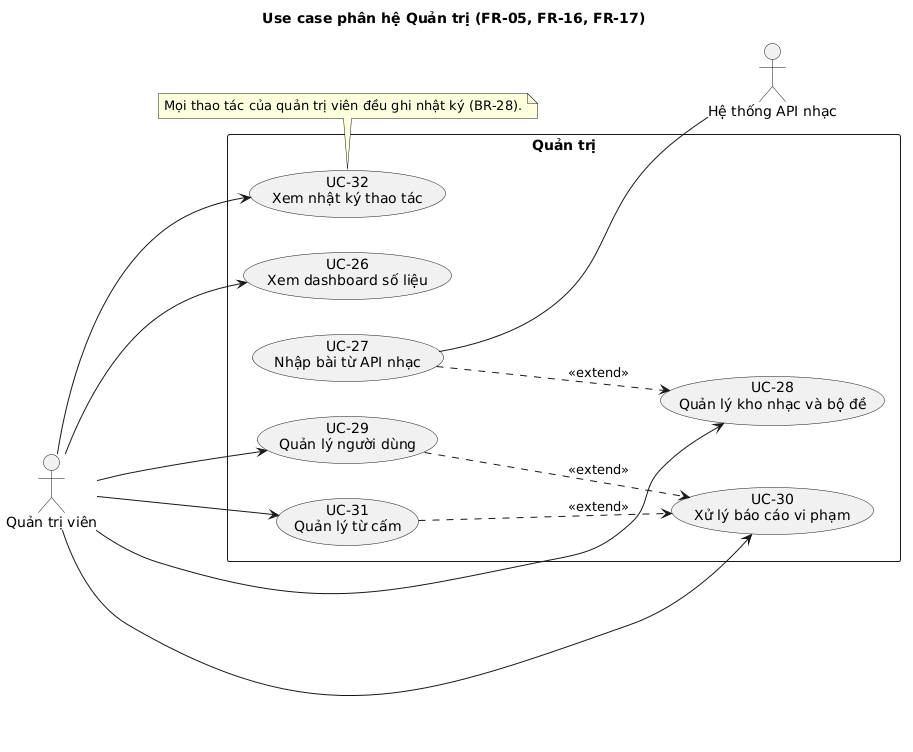

The diagram above was rendered by PlantUML. Its source (embedded in the PNG):
@startuml uc-05-quan-tri
title Use case phân hệ Quản trị (FR-05, FR-16, FR-17)
left to right direction
skinparam shadowing false
skinparam packageStyle rectangle

actor "Quản trị viên" as Admin
actor "Hệ thống API nhạc" as MusicAPI

rectangle "Quản trị" {
  usecase "UC-26\nXem dashboard số liệu" as UC26
  usecase "UC-27\nNhập bài từ API nhạc" as UC27
  usecase "UC-28\nQuản lý kho nhạc và bộ đề" as UC28
  usecase "UC-29\nQuản lý người dùng" as UC29
  usecase "UC-30\nXử lý báo cáo vi phạm" as UC30
  usecase "UC-31\nQuản lý từ cấm" as UC31
  usecase "UC-32\nXem nhật ký thao tác" as UC32
}

Admin --> UC26
Admin --> UC28
Admin --> UC29
Admin --> UC30
Admin --> UC31
Admin --> UC32

UC27 ..> UC28 : <<extend>>
UC27 -- MusicAPI
UC29 ..> UC30 : <<extend>>
UC31 ..> UC30 : <<extend>>

note bottom of UC32
  Mọi thao tác của quản trị viên đều ghi nhật ký (BR-28).
end note
@enduml